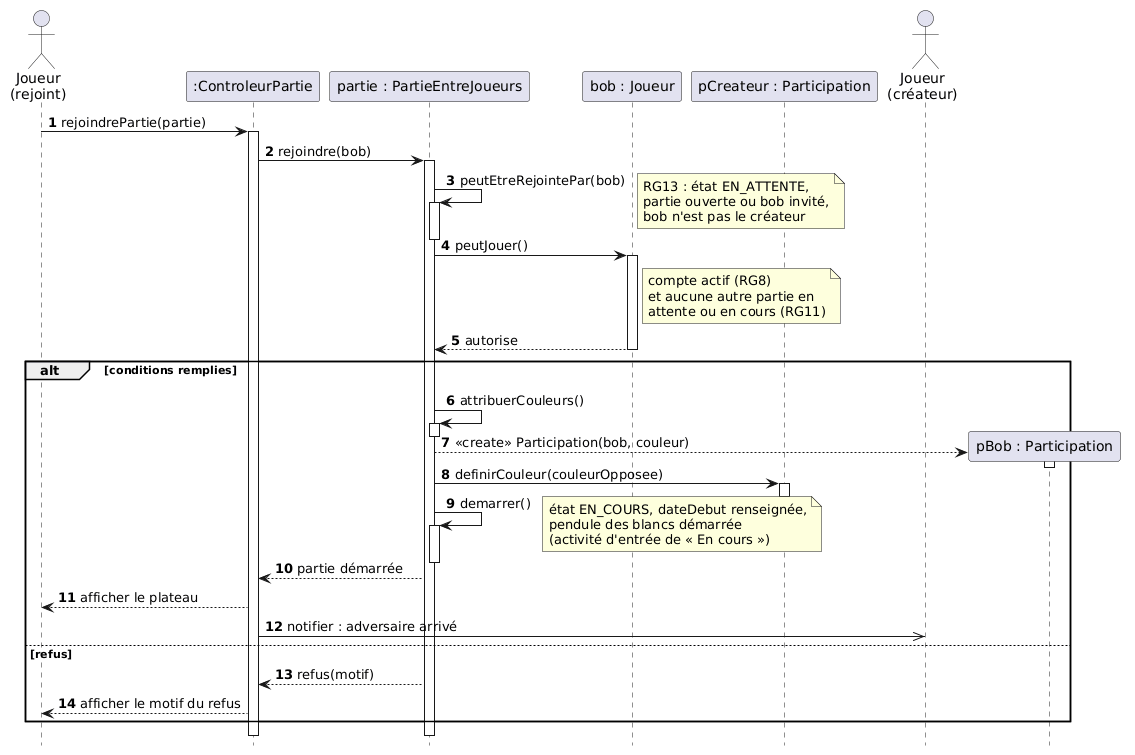

The diagram above was rendered by PlantUML. Its source (embedded in the PNG):
@startuml
' Séquence de conception — UC4 Rejoindre une partie (jalon J3).
' Fait passer la partie de EN_ATTENTE à EN_COURS (diagramme d'états), crée la
' participation du nouvel arrivant (classe d'association) et vérifie RG8, RG11 et RG13.
' Le créateur est prévenu par un message asynchrone : le système n'attend pas sa réponse.
' Barres d'activation sur les objets du système uniquement, pas sur les acteurs.

autonumber
hide footbox

actor "Joueur\n(rejoint)" as bob
participant ":ControleurPartie" as controleur
participant "partie : PartieEntreJoueurs" as partie
participant "bob : Joueur" as compteBob
participant "pCreateur : Participation" as pCreateur
actor "Joueur\n(créateur)" as createur

bob -> controleur ++ : rejoindrePartie(partie)
controleur -> partie ++ : rejoindre(bob)
partie -> partie ++ : peutEtreRejointePar(bob)
note right : RG13 : état EN_ATTENTE,\npartie ouverte ou bob invité,\nbob n'est pas le créateur
deactivate partie
partie -> compteBob ++ : peutJouer()
note right of compteBob : compte actif (RG8)\net aucune autre partie en\nattente ou en cours (RG11)
compteBob --> partie -- : autorise

alt conditions remplies
  partie -> partie ++ : attribuerCouleurs()
  deactivate partie
  create "pBob : Participation" as pBob
  partie --> pBob ++ : <<create>> Participation(bob, couleur)
  deactivate pBob
  partie -> pCreateur ++ : definirCouleur(couleurOpposee)
  deactivate pCreateur
  partie -> partie ++ : demarrer()
  note right : état EN_COURS, dateDebut renseignée,\npendule des blancs démarrée\n(activité d'entrée de « En cours »)
  deactivate partie
  partie --> controleur : partie démarrée
  controleur --> bob : afficher le plateau
  controleur ->> createur : notifier : adversaire arrivé
else refus
  partie --> controleur : refus(motif)
  controleur --> bob : afficher le motif du refus
end
deactivate partie
deactivate controleur
@enduml